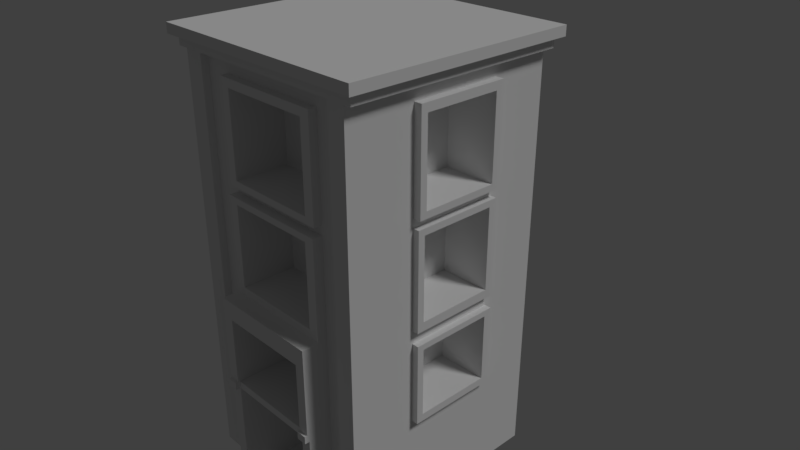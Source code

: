# Source: buidling.blend  (saved by Blender 2.79.0; exported with 4.5.12 LTS)
import bpy
from mathutils import Matrix  # noqa: F401  (used for matrix-valued properties, if any)

bpy.ops.wm.read_factory_settings(use_empty=True)
scene = bpy.context.scene
scene.name = 'Scene'

# ---- collections
col_collection_1 = bpy.data.collections.new('Collection 1'); scene.collection.children.link(col_collection_1)

# ---- materials (node trees are filled in below, after node groups)
mat_buiding = bpy.data.materials.new('buiding')
mat_buiding.alpha_threshold = 0.0
mat_buiding.use_transparent_shadow = False
mat_buiding.roughness = 0.5
mat_buiding.line_color = (0.0, 0.0, 0.0, 1.0)

# ---- material node trees

# ---- world
world_world = bpy.data.worlds.new('World'); scene.world = world_world
world_world.color = (0.05088, 0.05088, 0.05088)
world_world.use_sun_shadow = False
world_world.sun_shadow_jitter_overblur = 0.0
world_world.cycles.sampling_method = 'MANUAL'

# ---- cameras
cam_camera = bpy.data.cameras.new('Camera')
cam_camera.clip_end = 100.0
cam_camera.lens = 35.0
cam_camera.sensor_width = 32.0
cam_camera.sensor_height = 18.0
cam_camera.ortho_scale = 7.314
cam_camera.dof.focus_distance = 0.0
cam_camera.dof.aperture_fstop = 128.0

# ---- lights
light_lamp = bpy.data.lights.new('Lamp', 'SUN')
light_lamp.transmission_factor = 0.0
light_lamp.cutoff_distance = 30.0
light_lamp.angle = 0.1993
light_lamp.energy = 1.0
light_lamp.shadow_buffer_clip_start = 1.001
light_lamp.shadow_soft_size = 0.1
light_lamp.shadow_cascade_max_distance = 1000.0

# ---- meshes
me_cube = bpy.data.meshes.new('Cube')
me_cube.from_pydata([(-1.0, -1.076, -1.0), (1.0, 0.7282, 0.9085), (-1.0, -0.6884, 0.9085), (1.09, 1.09, 0.9085), (1.09, 1.09, 0.9542), (1.155, 1.155, 0.9544), (1.155, 1.155, 0.9998), (1.155, -1.155, 0.9544), (1.155, -1.155, 0.9998), (-0.8005, -1.0, -1.0), (0.8179, -1.0, -1.0), (0.8179, -1.0, 0.9085), (-0.8005, 1.076, -1.0), (-0.8005, -1.076, -1.0), (1.0, 1.076, -1.0), (-0.8005, -1.076, 0.9085), (0.8179, 1.076, -1.0), (0.8179, -1.076, -1.0), (0.8179, -1.076, 0.9085), (-0.8005, -1.0, -0.3093), (0.8179, -1.0, -0.3093), (-0.8005, -1.076, -0.3093), (0.8179, -1.076, -0.3093), (0.8179, -1.0, 0.3804), (0.8179, -1.076, 0.3804), (1.0, -1.0, -0.3093), (-0.8005, 1.0, -0.01263), (0.8179, 1.0, -0.1182), (1.0, 1.076, -0.3093), (1.0, -1.076, -0.3093), (-1.0, 1.076, -0.3093), (-0.8005, 1.076, -0.3093), (0.8179, 1.076, -0.3093), (-0.4219, -1.0, -1.0), (-1.09, -1.09, 1.0), (-0.8005, -1.0, 0.9085), (-1.09, -1.09, 0.9085), (-1.09, -1.09, 0.9542), (-1.155, -1.155, 0.9998), (-1.155, -1.155, 0.9544), (-0.4219, -1.235, -0.5229), (0.5041, -1.0, -1.0), (0.5041, -1.094, -0.04577), (0.5041, -1.08, 0.4314), (0.5041, -1.235, -0.5229), (-1.0, -1.076, 0.9085), (-0.8005, 1.0, 0.9085), (1.0, 0.4946, 0.3598), (1.0, -1.076, 0.9085), (1.0, 1.076, 0.9085), (-1.0, 1.076, 0.9085), (-0.8005, 1.076, 0.9085), (0.8179, 1.076, 0.9085), (-0.4219, -1.094, 0.3302), (-0.4219, -1.0, -0.4884), (0.5041, -1.0, -0.4884), (0.606, -1.0, -1.0), (0.606, -1.0, -0.0866), (0.606, -1.0, 0.4003), (0.8179, 1.0, 0.9085), (0.606, -1.0, -0.4884), (-0.5294, -1.0, -1.0), (-0.5294, -1.0, -0.4884), (0.6865, -0.3685, -1.0), (-0.4219, -0.4103, -1.0), (0.5041, -0.4103, -1.0), (1.0, 0.4946, -0.0866), (1.0, 0.4946, 0.4003), (1.09, 1.09, 1.0), (1.0, 0.4946, -0.5229), (1.0, -1.076, -1.0), (1.0, -0.6884, 0.9085), (1.09, -1.09, 1.0), (1.09, -1.09, 0.9085), (1.09, -1.09, 0.9542), (1.155, -0.4353, 0.9998), (1.155, -0.4353, 0.9544), (1.063, -0.3434, -0.04577), (1.0, -0.4103, -0.5229), (1.067, -0.3434, -0.4884), (-0.638, -0.3685, -1.0), (-1.0, 1.076, -1.0), (-1.09, 1.09, 1.0), (-1.0, 0.7282, 0.9085), (-1.09, 1.09, 0.9085), (-1.09, 1.09, 0.9542), (-1.155, 1.155, 0.9998), (-1.155, 1.155, 0.9544), (0.8179, 1.0, -1.0), (-0.8005, 1.0, -1.0), (1.063, 0.4181, -0.04577), (1.078, 0.4181, 0.4314), (1.067, 0.4181, -0.4884), (-0.4219, -1.0, -0.1733), (0.5041, -1.0, -0.1733), (1.0, 0.4946, -0.1462), (1.0, -0.4103, -0.1462), (-0.4219, -0.5561, -0.04577), (-0.4219, -0.5561, 0.4314), (0.5041, -0.5561, -0.04577), (0.5041, -0.5561, 0.4314), (-0.4219, -0.5561, 0.8072), (0.5041, -0.5561, 0.8072), (-0.4219, -0.5561, 0.3302), (0.5041, -0.5561, 0.3302), (-0.4219, -0.5561, -0.1733), (0.5041, -0.5561, -0.1733), (-0.4219, -0.5561, -0.4884), (0.5041, -0.5561, -0.4884), (0.5632, -0.3434, -0.04577), (0.5632, -0.3434, 0.4314), (0.5632, -0.3434, 0.8072), (0.5632, -0.3434, 0.3302), (0.5632, -0.3434, -0.1733), (0.5632, -0.3434, -0.4884), (0.5632, 0.4181, -0.04577), (0.5632, 0.4181, 0.4314), (0.5632, 0.4181, 0.8072), (0.5632, 0.4181, 0.3302), (0.5632, 0.4181, -0.1733), (0.5632, 0.4181, -0.4884), (-0.4219, -0.3839, -0.5229), (0.5041, -0.3839, -0.5229), (-0.5294, -1.0, 0.4003), (1.0, -0.4103, 0.4003), (-0.5294, -1.0, 0.3598), (0.606, -1.0, 0.3598), (1.0, -0.4103, 0.3598), (-0.5294, -1.0, -0.0866), (1.0, -0.4103, -0.0866), (-0.4219, -1.235, -1.0), (-0.4219, -1.235, -0.4884), (0.606, -1.235, -1.0), (0.5041, -1.235, -1.0), (0.606, -1.235, -0.5229), (0.5041, -1.235, -0.4884), (-0.5294, -1.235, -1.0), (-0.5294, -1.235, -0.5229), (-0.4219, -1.281, -0.4884), (-0.4219, -1.281, -0.5229), (0.606, -1.281, -0.5229), (0.5041, -1.281, -0.5229), (0.5041, -1.281, -0.4884), (0.606, -1.281, -0.4884), (-0.5294, -1.281, -0.5229), (-0.5294, -1.281, -0.4884), (-0.4219, -1.094, -0.04577), (0.5041, -1.094, 0.3302), (-0.5294, -1.094, 0.3598), (0.606, -1.094, 0.3598), (-0.5294, -1.094, -0.0866), (0.606, -1.094, -0.0866), (-0.5294, -1.0, 0.8455), (0.606, -1.0, 0.8455), (1.0, 0.4946, 0.8455), (1.0, -0.4103, 0.8455), (-0.4219, -1.08, 0.4314), (-0.4219, -1.08, 0.8072), (0.5041, -1.08, 0.8072), (-0.5294, -1.08, 0.8455), (0.606, -1.08, 0.8455), (-0.5294, -1.08, 0.4003), (0.606, -1.08, 0.4003), (1.078, -0.3434, 0.4314), (1.078, -0.3434, 0.8072), (1.078, 0.4946, 0.8455), (1.078, 0.4181, 0.8072), (1.078, -0.4103, 0.8455), (1.078, -0.4103, 0.4003), (1.078, 0.4946, 0.4003), (1.063, -0.3434, 0.3302), (1.063, 0.4946, 0.3598), (1.063, 0.4181, 0.3302), (1.063, -0.4103, 0.3598), (1.063, -0.4103, -0.0866), (1.063, 0.4946, -0.0866), (1.067, -0.4103, -0.5229), (1.067, -0.3434, -0.1733), (1.067, 0.4946, -0.1462), (1.067, 0.4946, -0.5229), (1.067, 0.4181, -0.1733), (1.067, -0.4103, -0.1462), (-0.4219, -1.255, -0.1733), (-0.4219, -1.255, -0.4884), (0.5041, -1.255, -0.1733), (0.5041, -1.255, -0.4884), (0.606, -1.255, -0.4884), (0.606, -1.255, -0.0866), (-0.5294, -1.255, -0.4884), (-0.5294, -1.255, -0.0866)], [], [(9, 0, 80), (83, 84, 46), (71, 73, 11), (2, 83, 50, 30, 81, 0, 45), (71, 48, 155), (81, 12, 89), (70, 17, 10), (26, 51, 46), (48, 29, 25), (15, 45, 0, 13, 21), (76, 5, 6, 75, 8, 7), (41, 133, 44, 122, 65), (26, 46, 59, 27, 88, 89), (74, 76, 7), (1, 154, 49), (129, 127, 124, 155, 48, 25, 70, 14, 28, 49, 154, 67, 47, 66, 95, 69, 78, 96), (135, 142, 143, 60, 55), (30, 31, 12, 81), (49, 52, 59, 1), (72, 8, 75), (2, 35, 36), (61, 9, 80), (70, 10, 63), (1, 59, 3), (32, 28, 14, 16), (18, 48, 71, 11), (51, 50, 83, 46), (22, 20, 10, 17), (45, 15, 35, 2), (9, 13, 0), (31, 26, 89, 12), (88, 16, 14), (26, 31, 51), (24, 23, 20, 22), (52, 49, 28, 32), (50, 51, 31, 30), (24, 18, 11, 23), (64, 121, 40, 130, 33), (25, 29, 70), (32, 16, 88, 27), (13, 9, 19, 21), (64, 65, 41, 33), (84, 3, 59, 46), (58, 126, 57, 60, 56, 10, 20, 23, 11, 35, 19, 9, 61, 62, 128, 125, 123, 152, 153), (87, 5, 4, 85), (85, 4, 3, 84), (36, 73, 74, 37), (39, 7, 8, 38), (86, 6, 5, 87), (38, 8, 72, 34), (65, 63, 56, 41), (136, 61, 33, 130), (36, 35, 11, 73), (86, 82, 68, 6), (39, 37, 74, 7), (160, 153, 152, 159), (151, 57, 126, 149), (27, 59, 52), (29, 48, 18, 24, 22, 17, 70), (21, 19, 35, 15), (27, 52, 32), (94, 55, 185, 184), (182, 184, 187, 189), (131, 135, 55, 54), (10, 56, 63), (62, 54, 183, 188), (148, 149, 126, 125), (62, 61, 136, 137, 144, 145), (80, 64, 33, 61), (178, 95, 96, 181), (168, 124, 67, 169), (80, 63, 65, 64), (175, 66, 47, 171), (81, 89, 80, 0), (155, 154, 1, 71), (36, 84, 83, 2), (73, 3, 4, 74), (39, 87, 85, 37), (75, 6, 68, 72), (88, 14, 70, 63), (173, 127, 129, 174), (80, 89, 88, 63), (169, 67, 154, 165), (171, 47, 127, 173), (38, 34, 82, 86), (73, 71, 1, 3), (84, 36, 37, 85), (87, 39, 38, 86), (76, 74, 4, 5), (181, 96, 78, 176), (100, 98, 156, 43), (108, 55, 94, 106), (108, 107, 54, 55), (104, 99, 42, 147), (101, 157, 156, 98), (106, 94, 93, 105), (99, 97, 146, 42), (103, 53, 146, 97), (102, 100, 43, 158), (105, 93, 54, 107), (102, 158, 157, 101), (104, 147, 53, 103), (104, 103, 97, 99), (101, 98, 100, 102), (106, 105, 107, 108), (114, 79, 92, 120), (110, 111, 164, 163), (117, 166, 164, 111), (119, 120, 92, 180), (109, 112, 170, 77), (118, 172, 170, 112), (115, 90, 172, 118), (114, 113, 177, 79), (115, 109, 77, 90), (119, 180, 177, 113), (116, 91, 166, 117), (116, 110, 163, 91), (118, 112, 109, 115), (117, 111, 110, 116), (119, 113, 114, 120), (122, 44, 40, 121), (122, 121, 64, 65), (127, 47, 67, 124), (125, 126, 58, 123), (174, 129, 66, 175), (96, 95, 66, 129), (55, 60, 186, 185), (133, 132, 134, 44), (40, 44, 135, 131), (144, 137, 40, 139), (136, 130, 40, 137), (185, 186, 187, 184), (132, 56, 60, 143, 140, 134), (133, 41, 56, 132), (141, 140, 143, 142), (144, 139, 138, 145), (141, 44, 134, 140), (188, 183, 182, 189), (139, 40, 131, 138), (142, 135, 44, 141), (150, 151, 42, 146), (42, 151, 149, 147), (150, 146, 53, 148), (53, 147, 149, 148), (148, 125, 128, 150), (150, 128, 57, 151), (165, 154, 155, 167), (161, 162, 43, 156), (43, 162, 160, 158), (161, 156, 157, 159), (157, 158, 160, 159), (161, 123, 58, 162), (162, 58, 153, 160), (159, 152, 123, 161), (168, 163, 164, 167), (168, 169, 91, 163), (91, 169, 165, 166), (164, 166, 165, 167), (167, 155, 124, 168), (174, 77, 170, 173), (174, 175, 90, 77), (90, 175, 171, 172), (170, 172, 171, 173), (176, 79, 177, 181), (176, 179, 92, 79), (180, 92, 179, 178), (177, 180, 178, 181), (179, 69, 95, 178), (176, 78, 69, 179), (68, 82, 34, 72), (131, 54, 62, 145, 138), (128, 62, 188, 189), (54, 93, 182, 183), (93, 94, 184, 182), (57, 128, 189, 187), (60, 57, 187, 186)])
_uv = me_cube.uv_layers.new(name='UVMap')
_uv.uv.foreach_set('vector', [0.1534, 0.2607, 0.1385, 0.2331, 0.2076, 0.259, 0.6985, 0.2353, 0.6948, 0.2489, 0.6985, 0.2544, 0.8932, 0.2253, 0.8991, 0.2067, 0.8964, 0.2027, 0.313, 0.0523, 0.4089, 0.181, 0.394, 0.2163, 0.3262, 0.2302, 0.2967, 0.2391, 0.1385, 0.2331, 0.2821, 0.02302, 0.291, 0.4927, 0.2714, 0.5215, 0.2997, 0.47, 0.2967, 0.2391, 0.2966, 0.247, 0.2908, 0.2518, 0.1528, 0.3502, 0.1563, 0.3252, 0.1668, 0.3267, 0.3453, 0.2464, 0.3976, 0.2295, 0.4089, 0.2336, 0.9525, 0.2087, 0.9525, 0.07574, 0.9608, 0.07574, 0.9644, 0.5977, 0.9426, 0.5977, 0.9426, 0.3894, 0.9644, 0.3894, 0.9644, 0.4648, 0.8764, 0.2465, 0.823, 0.349, 0.8228, 0.3506, 0.8756, 0.2456, 0.9027, 0.2052, 0.9023, 0.206, 0.1745, 0.3248, 0.1689, 0.3157, 0.1731, 0.3091, 0.1843, 0.3071, 0.2087, 0.323, 0.3453, 0.2464, 0.4089, 0.2336, 0.3771, 0.3764, 0.3261, 0.3398, 0.2886, 0.3246, 0.2908, 0.2518, 0.9001, 0.2066, 0.8764, 0.2465, 0.9023, 0.206, 0.3504, 0.3984, 0.3388, 0.4096, 0.3579, 0.381, 0.2459, 0.4117, 0.2692, 0.4387, 0.2715, 0.4413, 0.2997, 0.47, 0.2714, 0.5215, 0.1897, 0.4269, 0.1528, 0.3502, 0.2875, 0.3345, 0.3092, 0.3467, 0.3579, 0.381, 0.3388, 0.4096, 0.3193, 0.394, 0.3162, 0.3919, 0.2961, 0.3756, 0.2927, 0.3738, 0.2806, 0.3588, 0.2283, 0.3812, 0.243, 0.4078, 0.2922, 0.23, 0.2828, 0.2218, 0.3008, 0.2012, 0.3576, 0.2508, 0.3397, 0.2714, 0.3262, 0.2302, 0.3281, 0.2441, 0.2966, 0.247, 0.2967, 0.2391, 0.3579, 0.381, 0.3656, 0.3742, 0.3771, 0.3764, 0.3504, 0.3984, 0.8992, 0.2048, 0.9027, 0.2052, 0.8756, 0.2456, 0.7592, 0.1276, 0.7751, 0.1164, 0.7702, 0.1128, 0.1635, 0.2748, 0.1534, 0.2607, 0.2076, 0.259, 0.1528, 0.3502, 0.1668, 0.3267, 0.2157, 0.3293, 0.8318, 0.3313, 0.8175, 0.3403, 0.8224, 0.3437, 0.315, 0.3384, 0.3092, 0.3467, 0.2875, 0.3345, 0.2907, 0.3295, 0.9243, 0.3875, 0.9243, 0.3677, 0.9666, 0.3677, 0.9326, 0.3875, 0.3976, 0.2295, 0.394, 0.2163, 0.4089, 0.181, 0.4089, 0.2336, 0.9326, 0.07574, 0.9243, 0.07574, 0.9243, 0.0003439, 0.9326, 0.0003438, 0.5106, 0.9663, 0.4989, 0.948, 0.5059, 0.9435, 0.5462, 0.9435, 0.1534, 0.2607, 0.1423, 0.2622, 0.1385, 0.2331, 0.3281, 0.2441, 0.3453, 0.2464, 0.2908, 0.2518, 0.2966, 0.247, 0.2886, 0.3246, 0.2907, 0.3295, 0.2875, 0.3345, 0.3453, 0.2464, 0.3281, 0.2441, 0.3976, 0.2295, 0.9326, 0.151, 0.9243, 0.151, 0.9243, 0.07574, 0.9326, 0.07574, 0.3656, 0.3742, 0.3579, 0.381, 0.3092, 0.3467, 0.315, 0.3384, 0.394, 0.2163, 0.3976, 0.2295, 0.3281, 0.2441, 0.3262, 0.2302, 0.9326, 0.151, 0.9326, 0.2087, 0.9243, 0.2087, 0.9243, 0.151, 0.2027, 0.2738, 0.1853, 0.2971, 0.174, 0.298, 0.1652, 0.2925, 0.1695, 0.2798, 0.9608, 0.07574, 0.9525, 0.07574, 0.9525, 0.0003438, 0.315, 0.3384, 0.2907, 0.3295, 0.2886, 0.3246, 0.3261, 0.3398, 0.9644, 0.3894, 0.9727, 0.3894, 0.9727, 0.4648, 0.9644, 0.4648, 0.9887, 0.2094, 0.9887, 0.3104, 0.9243, 0.3104, 0.9243, 0.2094, 0.6948, 0.2489, 0.8224, 0.3437, 0.8175, 0.3403, 0.6985, 0.2544, 0.1605, 0.3134, 0.1597, 0.3127, 0.1597, 0.3121, 0.1607, 0.3141, 0.1669, 0.3273, 0.1668, 0.3267, 0.1613, 0.3276, 0.1422, 0.3336, 0.1276, 0.3382, 0.1135, 0.2935, 0.1471, 0.2829, 0.1534, 0.2607, 0.1635, 0.2748, 0.1584, 0.2896, 0.1577, 0.3047, 0.1596, 0.3139, 0.161, 0.3174, 0.165, 0.3218, 0.1611, 0.314, 0.6904, 0.2501, 0.823, 0.349, 0.8227, 0.3449, 0.6938, 0.2493, 0.6938, 0.2493, 0.8227, 0.3449, 0.8224, 0.3437, 0.6948, 0.2489, 0.7702, 0.1128, 0.8991, 0.2067, 0.9001, 0.2066, 0.7699, 0.1113, 0.7689, 0.107, 0.9023, 0.206, 0.9027, 0.2052, 0.7684, 0.105, 0.6888, 0.2505, 0.8228, 0.3506, 0.823, 0.349, 0.6904, 0.2501, 0.7684, 0.105, 0.9027, 0.2052, 0.8992, 0.2048, 0.7707, 0.1155, 0.2111, 0.3227, 0.2157, 0.3293, 0.1669, 0.3273, 0.1745, 0.3248, 0.165, 0.281, 0.1635, 0.2748, 0.1695, 0.2798, 0.1652, 0.2925, 0.7702, 0.1128, 0.7751, 0.1164, 0.8964, 0.2027, 0.8991, 0.2067, 0.6888, 0.2505, 0.6911, 0.2501, 0.8197, 0.3396, 0.8228, 0.3506, 0.7689, 0.107, 0.7699, 0.1113, 0.9001, 0.2066, 0.9023, 0.206, 0.693, 0.93, 0.7024, 0.9414, 0.5596, 0.9417, 0.5732, 0.9322, 0.9437, 0.786, 0.954, 0.786, 0.954, 0.8348, 0.9437, 0.8348, 0.3261, 0.3398, 0.3771, 0.3764, 0.3656, 0.3742, 0.9525, 0.07574, 0.9525, 0.2087, 0.9326, 0.2087, 0.9326, 0.151, 0.9326, 0.07574, 0.9326, 0.0003438, 0.9525, 0.0003438, 0.9644, 0.4648, 0.9727, 0.4648, 0.9727, 0.5977, 0.9644, 0.5977, 0.3261, 0.3398, 0.3656, 0.3742, 0.315, 0.3384, 0.3095, 0.3482, 0.3397, 0.2714, 0.3912, 0.3163, 0.3357, 0.38, 0.386, 0.9435, 0.487, 0.9435, 0.4982, 0.953, 0.3742, 0.953, 0.8208, 0.5516, 0.9219, 0.5516, 0.9219, 0.5772, 0.8208, 0.5772, 0.1668, 0.3267, 0.1669, 0.3273, 0.2157, 0.3293, 0.1932, 0.281, 0.2056, 0.2998, 0.161, 0.3292, 0.1487, 0.3104, 0.125, 0.9435, 0.2489, 0.9435, 0.2489, 0.9537, 0.125, 0.9537, 0.7031, 0.9299, 0.7031, 0.8741, 0.7287, 0.8741, 0.7287, 0.9262, 0.7338, 0.9262, 0.7338, 0.9299, 0.2076, 0.259, 0.2052, 0.272, 0.1695, 0.2798, 0.1635, 0.2748, 0.6611, 0.9899, 0.669, 0.9997, 0.5596, 0.9958, 0.5692, 0.9883, 0.8319, 0.4351, 0.8229, 0.4247, 0.9345, 0.419, 0.9228, 0.4287, 0.2076, 0.259, 0.2157, 0.3293, 0.2111, 0.3227, 0.2052, 0.272, 0.9242, 0.4944, 0.9345, 0.4867, 0.9302, 0.5509, 0.9227, 0.5416, 0.2967, 0.2391, 0.2908, 0.2518, 0.2076, 0.259, 0.1385, 0.2331, 0.2997, 0.47, 0.3388, 0.4096, 0.3504, 0.3984, 0.291, 0.4927, 0.7702, 0.1128, 0.6948, 0.2489, 0.6985, 0.2353, 0.7592, 0.1276, 0.8991, 0.2067, 0.8224, 0.3437, 0.8227, 0.3449, 0.9001, 0.2066, 0.7689, 0.107, 0.6904, 0.2501, 0.6938, 0.2493, 0.7699, 0.1113, 0.8756, 0.2456, 0.8228, 0.3506, 0.8197, 0.3396, 0.8992, 0.2048, 0.2886, 0.3246, 0.2875, 0.3345, 0.1528, 0.3502, 0.2157, 0.3293, 0.8297, 0.5394, 0.8208, 0.5465, 0.8208, 0.4879, 0.8282, 0.4968, 0.2076, 0.259, 0.2908, 0.2518, 0.2886, 0.3246, 0.2157, 0.3293, 0.9228, 0.4287, 0.9345, 0.419, 0.9371, 0.486, 0.9267, 0.4746, 0.9227, 0.5416, 0.9302, 0.5509, 0.8208, 0.5465, 0.8297, 0.5394, 0.7684, 0.105, 0.7707, 0.1155, 0.6911, 0.2501, 0.6888, 0.2505, 0.8991, 0.2067, 0.8932, 0.2253, 0.8318, 0.3313, 0.8224, 0.3437, 0.6948, 0.2489, 0.7702, 0.1128, 0.7699, 0.1113, 0.6938, 0.2493, 0.6904, 0.2501, 0.7689, 0.107, 0.7684, 0.105, 0.6888, 0.2505, 0.8764, 0.2465, 0.9001, 0.2066, 0.8227, 0.3449, 0.823, 0.349, 0.5692, 0.9883, 0.5596, 0.9958, 0.5596, 0.9437, 0.5676, 0.9531, 0.2961, 0.3367, 0.286, 0.3379, 0.2201, 0.3089, 0.3722, 0.2604, 0.268, 0.3187, 0.3397, 0.2714, 0.3095, 0.3482, 0.269, 0.3231, 0.268, 0.3187, 0.2552, 0.3188, 0.2056, 0.2998, 0.3397, 0.2714, 0.3285, 0.3184, 0.3283, 0.3154, 0.4079, 0.2391, 0.4528, 0.3766, 0.2872, 0.3431, 0.2151, 0.3972, 0.2201, 0.3089, 0.286, 0.3379, 0.269, 0.3231, 0.3095, 0.3482, 0.2262, 0.3472, 0.2569, 0.3246, 0.3283, 0.3154, 0.3211, 0.316, 0.2529, 0.2871, 0.4079, 0.2391, 0.3222, 0.3196, 0.2496, 0.3766, 0.2529, 0.2871, 0.3211, 0.316, 0.296, 0.341, 0.2961, 0.3367, 0.3722, 0.2604, 0.4167, 0.3972, 0.2569, 0.3246, 0.2262, 0.3472, 0.2056, 0.2998, 0.2552, 0.3188, 0.296, 0.341, 0.4167, 0.3972, 0.2151, 0.3972, 0.2872, 0.3431, 0.3285, 0.3184, 0.4528, 0.3766, 0.2496, 0.3766, 0.3222, 0.3196, 0.3285, 0.3184, 0.3222, 0.3196, 0.3211, 0.316, 0.3283, 0.3154, 0.2872, 0.3431, 0.286, 0.3379, 0.2961, 0.3367, 0.296, 0.341, 0.269, 0.3231, 0.2569, 0.3246, 0.2552, 0.3188, 0.268, 0.3187, 0.2174, 0.3386, 0.1221, 0.2913, 0.2878, 0.2913, 0.2182, 0.3392, 0.3081, 0.3735, 0.3077, 0.3754, 0.2463, 0.4051, 0.2403, 0.3183, 0.3108, 0.3758, 0.3786, 0.4481, 0.2463, 0.4051, 0.3077, 0.3754, 0.2175, 0.3391, 0.2182, 0.3392, 0.2878, 0.2913, 0.3127, 0.3864, 0.2964, 0.3446, 0.2956, 0.3478, 0.2361, 0.3766, 0.2308, 0.2908, 0.3009, 0.3483, 0.3664, 0.4197, 0.2361, 0.3766, 0.2956, 0.3478, 0.3008, 0.3458, 0.4092, 0.2908, 0.3664, 0.4197, 0.3009, 0.3483, 0.2174, 0.3386, 0.2167, 0.3385, 0.1471, 0.3864, 0.1221, 0.2913, 0.3008, 0.3458, 0.2964, 0.3446, 0.2308, 0.2908, 0.4092, 0.2908, 0.2175, 0.3391, 0.3127, 0.3864, 0.1471, 0.3864, 0.2167, 0.3385, 0.3108, 0.3742, 0.4213, 0.3183, 0.3786, 0.4481, 0.3108, 0.3758, 0.3108, 0.3742, 0.3081, 0.3735, 0.2403, 0.3183, 0.4213, 0.3183, 0.3009, 0.3483, 0.2956, 0.3478, 0.2964, 0.3446, 0.3008, 0.3458, 0.3108, 0.3758, 0.3077, 0.3754, 0.3081, 0.3735, 0.3108, 0.3742, 0.2175, 0.3391, 0.2167, 0.3385, 0.2174, 0.3386, 0.2182, 0.3392, 0.1843, 0.3071, 0.1731, 0.3091, 0.174, 0.298, 0.1853, 0.2971, 0.1843, 0.3071, 0.1853, 0.2971, 0.2027, 0.2738, 0.2087, 0.323, 0.2692, 0.4387, 0.3162, 0.3919, 0.3193, 0.394, 0.2715, 0.4413, 0.1596, 0.3139, 0.1597, 0.3127, 0.1605, 0.3134, 0.161, 0.3174, 0.8282, 0.4968, 0.8208, 0.4879, 0.9345, 0.4867, 0.9242, 0.4944, 0.243, 0.4078, 0.2927, 0.3738, 0.2961, 0.3756, 0.2459, 0.4117, 0.3397, 0.2714, 0.3576, 0.2508, 0.4091, 0.2957, 0.3912, 0.3163, 0.7469, 0.8741, 0.758, 0.8741, 0.758, 0.9262, 0.7469, 0.9262, 0.8208, 0.5779, 0.9219, 0.5779, 0.9219, 0.5817, 0.8208, 0.5817, 0.8572, 0.5941, 0.8522, 0.5941, 0.8522, 0.5823, 0.8572, 0.5823, 0.7345, 0.8741, 0.7462, 0.8741, 0.7462, 0.9262, 0.7345, 0.9262, 0.9532, 0.9165, 0.9643, 0.9165, 0.9643, 0.9604, 0.9532, 0.9509, 0.9294, 0.3111, 0.955, 0.3111, 0.955, 0.367, 0.9243, 0.367, 0.9243, 0.3632, 0.9294, 0.3632, 0.1689, 0.3157, 0.1745, 0.3248, 0.1669, 0.3273, 0.1695, 0.3166, 0.8579, 0.5925, 0.869, 0.5925, 0.869, 0.5963, 0.8579, 0.5963, 0.8579, 0.5881, 0.8696, 0.5881, 0.8696, 0.5918, 0.8579, 0.5918, 0.8579, 0.5874, 0.8579, 0.5823, 0.869, 0.5823, 0.869, 0.5874, 0.9225, 0.5516, 0.9343, 0.5516, 0.9343, 0.5859, 0.9225, 0.5954, 0.8697, 0.5925, 0.8748, 0.5925, 0.8748, 0.5963, 0.8697, 0.5963, 0.8735, 0.5823, 0.8735, 0.5874, 0.8697, 0.5874, 0.8697, 0.5823, 0.7635, 0.7279, 0.8875, 0.7279, 0.8763, 0.7324, 0.7753, 0.7324, 0.9437, 0.7411, 0.9549, 0.7366, 0.9549, 0.7853, 0.9437, 0.7821, 0.9426, 0.643, 0.9544, 0.6474, 0.9544, 0.6885, 0.9426, 0.6917, 0.1367, 0.9544, 0.2378, 0.9544, 0.2489, 0.9576, 0.125, 0.9576, 0.9634, 0.9158, 0.9532, 0.9158, 0.9532, 0.8671, 0.9634, 0.8671, 0.2496, 0.9537, 0.2496, 0.9435, 0.3735, 0.9435, 0.3735, 0.9537, 0.9267, 0.4746, 0.9371, 0.486, 0.8208, 0.486, 0.8324, 0.4767, 0.5753, 0.8857, 0.6911, 0.8886, 0.6822, 0.8917, 0.5865, 0.8901, 0.6822, 0.8917, 0.6911, 0.8886, 0.693, 0.93, 0.6823, 0.9257, 0.5753, 0.8857, 0.5865, 0.8901, 0.5861, 0.9265, 0.5732, 0.9322, 0.5861, 0.9265, 0.6823, 0.9257, 0.693, 0.93, 0.5732, 0.9322, 0.5753, 0.8857, 0.566, 0.8741, 0.7024, 0.8798, 0.6911, 0.8886, 0.6911, 0.8886, 0.7024, 0.8798, 0.7024, 0.9414, 0.693, 0.93, 0.5732, 0.9322, 0.5596, 0.9417, 0.566, 0.8741, 0.5753, 0.8857, 0.8319, 0.4351, 0.838, 0.4379, 0.8395, 0.4721, 0.8324, 0.4767, 0.8319, 0.4351, 0.9228, 0.4287, 0.9151, 0.4333, 0.838, 0.4379, 0.9151, 0.4333, 0.9228, 0.4287, 0.9267, 0.4746, 0.917, 0.4695, 0.8395, 0.4721, 0.917, 0.4695, 0.9267, 0.4746, 0.8324, 0.4767, 0.8324, 0.4767, 0.8208, 0.486, 0.8229, 0.4247, 0.8319, 0.4351, 0.8282, 0.4968, 0.8357, 0.5014, 0.8357, 0.5364, 0.8297, 0.5394, 0.8282, 0.4968, 0.9242, 0.4944, 0.9146, 0.5004, 0.8357, 0.5014, 0.9146, 0.5004, 0.9242, 0.4944, 0.9227, 0.5416, 0.9146, 0.5375, 0.8357, 0.5364, 0.9146, 0.5375, 0.9227, 0.5416, 0.8297, 0.5394, 0.5676, 0.9531, 0.5748, 0.9569, 0.5751, 0.9856, 0.5692, 0.9883, 0.5676, 0.9531, 0.6623, 0.9506, 0.653, 0.9556, 0.5748, 0.9569, 0.6531, 0.9862, 0.653, 0.9556, 0.6623, 0.9506, 0.6611, 0.9899, 0.5751, 0.9856, 0.6531, 0.9862, 0.6611, 0.9899, 0.5692, 0.9883, 0.6623, 0.9506, 0.6736, 0.9424, 0.669, 0.9997, 0.6611, 0.9899, 0.5676, 0.9531, 0.5596, 0.9437, 0.6736, 0.9424, 0.6623, 0.9506, 0.8197, 0.3396, 0.6911, 0.2501, 0.7707, 0.1155, 0.8992, 0.2048, 0.8258, 0.5823, 0.8515, 0.5823, 0.8515, 0.5941, 0.8208, 0.5941, 0.8208, 0.5823, 0.7469, 0.9585, 0.7031, 0.9585, 0.7031, 0.9306, 0.7469, 0.9306, 0.2056, 0.2998, 0.2262, 0.3472, 0.2026, 0.3799, 0.161, 0.3292, 0.2262, 0.3472, 0.3095, 0.3482, 0.3357, 0.38, 0.2026, 0.3799, 0.1243, 0.9713, 0.0003438, 0.9713, 0.0003438, 0.9435, 0.1243, 0.9435, 0.9705, 0.5984, 0.9705, 0.6423, 0.9426, 0.6423, 0.9426, 0.5984])
me_cube.materials.append(mat_buiding)
me_cube.use_remesh_preserve_volume = False
me_cube.use_remesh_preserve_attributes = False
me_cube.use_mirror_vertex_groups = False
me_cube.update()

# ---- objects
ob_cube = bpy.data.objects.new('Cube', me_cube)
ob_lamp = bpy.data.objects.new('Lamp', light_lamp)
ob_camera = bpy.data.objects.new('Camera', cam_camera)

# ---- transforms, parenting, visibility, modifiers, constraints
ob_cube.location = (0.0, 0.0, 0.0)
ob_cube.scale = (1.394, 1.394, 2.973)
ob_cube.lock_rotations_4d = False
ob_cube.empty_display_type = 'ARROWS'
ob_cube.lineart.crease_threshold = 0.0
ob_lamp.location = (4.076, 1.005, 5.904)
ob_lamp.rotation_euler = (0.6503, 0.05522, 1.866)
ob_lamp.lock_rotations_4d = False
ob_lamp.empty_display_type = 'ARROWS'
ob_lamp.color = (0.0, 0.0, 0.0, 0.0)
ob_lamp.lineart.crease_threshold = 0.0
ob_camera.location = (7.481, -6.508, 5.344)
ob_camera.rotation_euler = (1.109, 0.0, 0.8149)
ob_camera.lock_rotations_4d = False
ob_camera.empty_display_type = 'ARROWS'
ob_camera.color = (0.0, 0.0, 0.0, 0.0)
ob_camera.display_type = 'WIRE'
ob_camera.lineart.crease_threshold = 0.0

# ---- collection membership
col_collection_1.objects.link(ob_cube)
col_collection_1.objects.link(ob_lamp)
col_collection_1.objects.link(ob_camera)

# ---- scene / render settings (as saved in the file)
scene.camera = ob_camera
scene.frame_start = 1; scene.frame_end = 250; scene.frame_set(1)
scene.render.engine = 'BLENDER_EEVEE_NEXT'
scene.render.resolution_percentage = 50
scene.render.dither_intensity = 0.0
scene.cycles.use_denoising = False
scene.cycles.samples = 128
scene.cycles.sampling_pattern = 'TABULATED_SOBOL'
scene.cycles.use_adaptive_sampling = False
scene.cycles.use_light_tree = False
scene.cycles.blur_glossy = 0.0
scene.cycles.sample_clamp_indirect = 0.0
scene.view_settings.view_transform = 'Standard'
bpy.context.view_layer.update()
